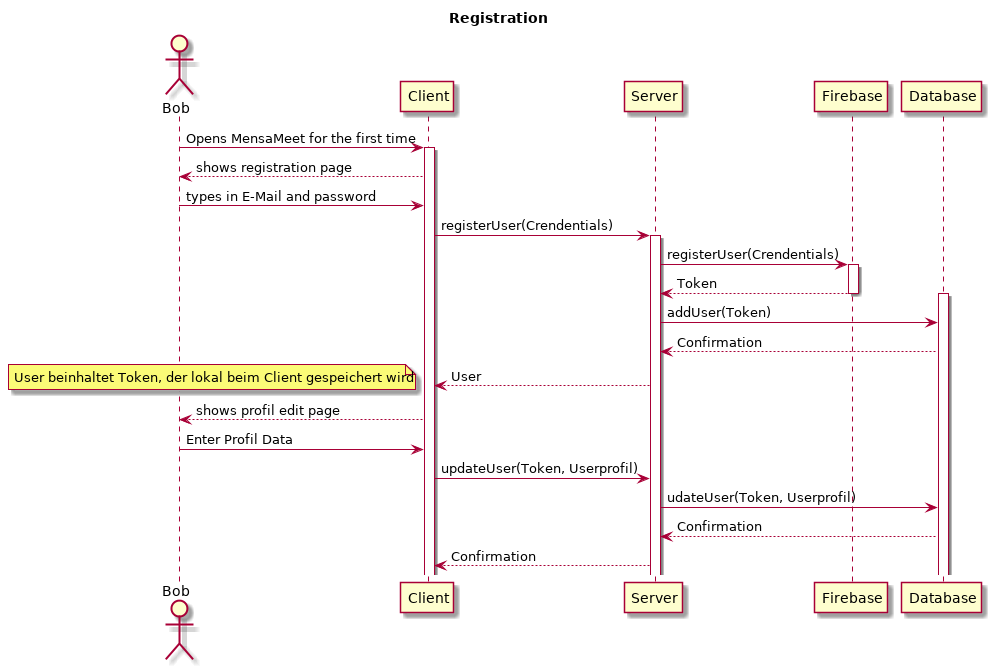

The diagram above was rendered by PlantUML. Its source (embedded in the PNG):
@startuml
title Registration
actor Bob as User
User -> Client: Opens MensaMeet for the first time

activate Client
Client --> User: shows registration page
User -> Client: types in E-Mail and password

Client -> Server: registerUser(Crendentials)

activate Server
Server -> Firebase: registerUser(Crendentials)
activate Firebase

Firebase --> Server: Token
deactivate Firebase
activate Database
Server -> Database: addUser(Token)

Database --> Server: Confirmation
Server --> Client: User 
note left: User beinhaltet Token, der lokal beim Client gespeichert wird
Client --> User: shows profil edit page
User -> Client: Enter Profil Data
Client -> Server: updateUser(Token, Userprofil)
Server -> Database: udateUser(Token, Userprofil)
Database --> Server: Confirmation
Server --> Client: Confirmation
@enduml